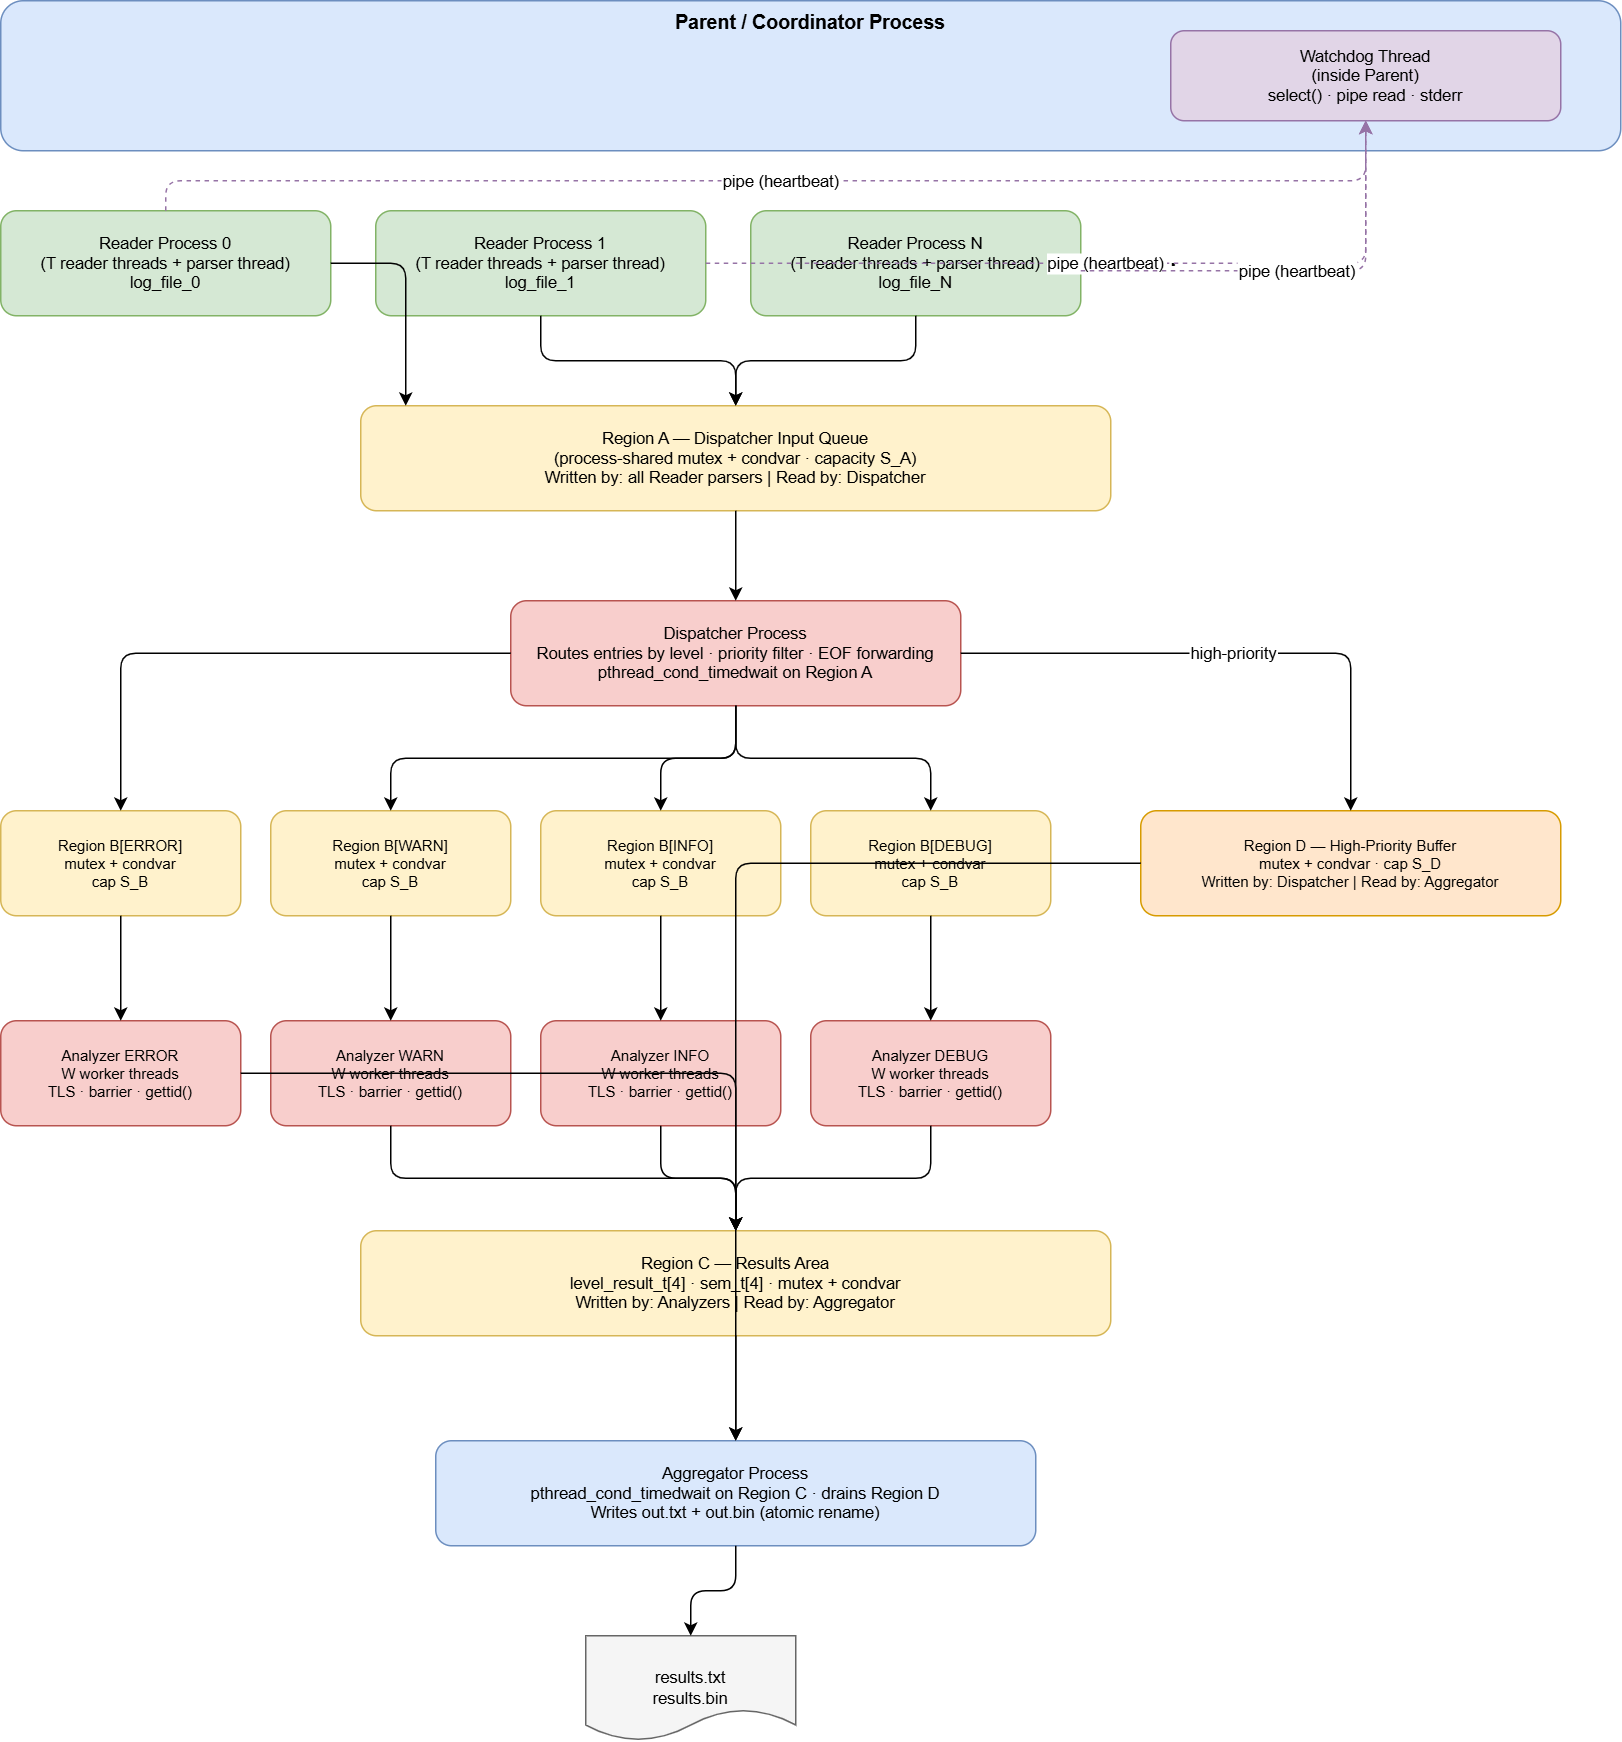

The diagram above was exported from draw.io. Its source (the exported page's mxGraphModel, read from the mxfile embedded in the PNG):
<mxGraphModel dx="1212" dy="620" grid="1" gridSize="10" guides="1" tooltips="1" connect="1" arrows="1" fold="1" page="1" pageScale="1" pageWidth="827" pageHeight="1169" math="0" shadow="0">
  <root>
    <mxCell id="0" />
    <mxCell id="1" parent="0" />
    <mxCell id="2" parent="1" style="rounded=1;whiteSpace=wrap;html=1;fillColor=#dae8fc;strokeColor=#6c8ebf;fontSize=13;fontStyle=1;verticalAlign=top;" value="Parent / Coordinator Process" vertex="1">
      <mxGeometry height="100" width="1080" x="40" y="20" as="geometry" />
    </mxCell>
    <mxCell id="3" parent="1" style="rounded=1;whiteSpace=wrap;html=1;fillColor=#e1d5e7;strokeColor=#9673a6;fontSize=11;" value="Watchdog Thread&#10;(inside Parent)&#10;select() · pipe read · stderr" vertex="1">
      <mxGeometry height="60" width="260" x="820" y="40" as="geometry" />
    </mxCell>
    <mxCell id="10" parent="1" style="rounded=1;whiteSpace=wrap;html=1;fillColor=#d5e8d4;strokeColor=#82b366;fontSize=11;" value="Reader Process 0&#10;(T reader threads + parser thread)&#10;log_file_0" vertex="1">
      <mxGeometry height="70" width="220" x="40" y="160" as="geometry" />
    </mxCell>
    <mxCell id="11" parent="1" style="rounded=1;whiteSpace=wrap;html=1;fillColor=#d5e8d4;strokeColor=#82b366;fontSize=11;" value="Reader Process 1&#10;(T reader threads + parser thread)&#10;log_file_1" vertex="1">
      <mxGeometry height="70" width="220" x="290" y="160" as="geometry" />
    </mxCell>
    <mxCell id="12" parent="1" style="rounded=1;whiteSpace=wrap;html=1;fillColor=#d5e8d4;strokeColor=#82b366;fontSize=11;" value="Reader Process N&#10;(T reader threads + parser thread)&#10;log_file_N" vertex="1">
      <mxGeometry height="70" width="220" x="540" y="160" as="geometry" />
    </mxCell>
    <mxCell id="13" parent="1" style="text;html=1;strokeColor=none;fillColor=none;align=center;verticalAlign=middle;whiteSpace=wrap;rounded=0;fontSize=20;" value="· · ·" vertex="1">
      <mxGeometry height="40" width="60" x="780" y="175" as="geometry" />
    </mxCell>
    <mxCell id="20" parent="1" style="rounded=1;whiteSpace=wrap;html=1;fillColor=#fff2cc;strokeColor=#d6b656;fontSize=11;" value="Region A — Dispatcher Input Queue&#10;(process-shared mutex + condvar · capacity S_A)&#10;Written by: all Reader parsers | Read by: Dispatcher" vertex="1">
      <mxGeometry height="70" width="500" x="280" y="290" as="geometry" />
    </mxCell>
    <mxCell id="30" parent="1" style="rounded=1;whiteSpace=wrap;html=1;fillColor=#f8cecc;strokeColor=#b85450;fontSize=11;" value="Dispatcher Process&#10;Routes entries by level · priority filter · EOF forwarding&#10;pthread_cond_timedwait on Region A" vertex="1">
      <mxGeometry height="70" width="300" x="380" y="420" as="geometry" />
    </mxCell>
    <mxCell id="40" parent="1" style="rounded=1;whiteSpace=wrap;html=1;fillColor=#fff2cc;strokeColor=#d6b656;fontSize=10;" value="Region B[ERROR]&#10;mutex + condvar&#10;cap S_B" vertex="1">
      <mxGeometry height="70" width="160" x="40" y="560" as="geometry" />
    </mxCell>
    <mxCell id="41" parent="1" style="rounded=1;whiteSpace=wrap;html=1;fillColor=#fff2cc;strokeColor=#d6b656;fontSize=10;" value="Region B[WARN]&#10;mutex + condvar&#10;cap S_B" vertex="1">
      <mxGeometry height="70" width="160" x="220" y="560" as="geometry" />
    </mxCell>
    <mxCell id="42" parent="1" style="rounded=1;whiteSpace=wrap;html=1;fillColor=#fff2cc;strokeColor=#d6b656;fontSize=10;" value="Region B[INFO]&#10;mutex + condvar&#10;cap S_B" vertex="1">
      <mxGeometry height="70" width="160" x="400" y="560" as="geometry" />
    </mxCell>
    <mxCell id="43" parent="1" style="rounded=1;whiteSpace=wrap;html=1;fillColor=#fff2cc;strokeColor=#d6b656;fontSize=10;" value="Region B[DEBUG]&#10;mutex + condvar&#10;cap S_B" vertex="1">
      <mxGeometry height="70" width="160" x="580" y="560" as="geometry" />
    </mxCell>
    <mxCell id="50" parent="1" style="rounded=1;whiteSpace=wrap;html=1;fillColor=#ffe6cc;strokeColor=#d79b00;fontSize=10;" value="Region D — High-Priority Buffer&#10;mutex + condvar · cap S_D&#10;Written by: Dispatcher | Read by: Aggregator" vertex="1">
      <mxGeometry height="70" width="280" x="800" y="560" as="geometry" />
    </mxCell>
    <mxCell id="60" parent="1" style="rounded=1;whiteSpace=wrap;html=1;fillColor=#f8cecc;strokeColor=#b85450;fontSize=10;" value="Analyzer ERROR&#10;W worker threads&#10;TLS · barrier · gettid()" vertex="1">
      <mxGeometry height="70" width="160" x="40" y="700" as="geometry" />
    </mxCell>
    <mxCell id="61" parent="1" style="rounded=1;whiteSpace=wrap;html=1;fillColor=#f8cecc;strokeColor=#b85450;fontSize=10;" value="Analyzer WARN&#10;W worker threads&#10;TLS · barrier · gettid()" vertex="1">
      <mxGeometry height="70" width="160" x="220" y="700" as="geometry" />
    </mxCell>
    <mxCell id="62" parent="1" style="rounded=1;whiteSpace=wrap;html=1;fillColor=#f8cecc;strokeColor=#b85450;fontSize=10;" value="Analyzer INFO&#10;W worker threads&#10;TLS · barrier · gettid()" vertex="1">
      <mxGeometry height="70" width="160" x="400" y="700" as="geometry" />
    </mxCell>
    <mxCell id="63" parent="1" style="rounded=1;whiteSpace=wrap;html=1;fillColor=#f8cecc;strokeColor=#b85450;fontSize=10;" value="Analyzer DEBUG&#10;W worker threads&#10;TLS · barrier · gettid()" vertex="1">
      <mxGeometry height="70" width="160" x="580" y="700" as="geometry" />
    </mxCell>
    <mxCell id="70" parent="1" style="rounded=1;whiteSpace=wrap;html=1;fillColor=#fff2cc;strokeColor=#d6b656;fontSize=11;" value="Region C — Results Area&#10;level_result_t[4] · sem_t[4] · mutex + condvar&#10;Written by: Analyzers | Read by: Aggregator" vertex="1">
      <mxGeometry height="70" width="500" x="280" y="840" as="geometry" />
    </mxCell>
    <mxCell id="80" parent="1" style="rounded=1;whiteSpace=wrap;html=1;fillColor=#dae8fc;strokeColor=#6c8ebf;fontSize=11;" value="Aggregator Process&#10;pthread_cond_timedwait on Region C · drains Region D&#10;Writes out.txt + out.bin (atomic rename)" vertex="1">
      <mxGeometry height="70" width="400" x="330" y="980" as="geometry" />
    </mxCell>
    <mxCell id="90" parent="1" style="shape=document;whiteSpace=wrap;html=1;fillColor=#f5f5f5;strokeColor=#666666;fontSize=11;" value="results.txt&#10;results.bin" vertex="1">
      <mxGeometry height="70" width="140" x="430" y="1110" as="geometry" />
    </mxCell>
    <mxCell id="100" edge="1" parent="1" source="10" style="edgeStyle=orthogonalEdgeStyle;" target="20">
      <mxGeometry relative="1" as="geometry">
        <Array as="points">
          <mxPoint x="310" y="195" />
        </Array>
      </mxGeometry>
    </mxCell>
    <mxCell id="101" edge="1" parent="1" source="11" style="edgeStyle=orthogonalEdgeStyle;" target="20">
      <mxGeometry relative="1" as="geometry" />
    </mxCell>
    <mxCell id="102" edge="1" parent="1" source="12" style="edgeStyle=orthogonalEdgeStyle;" target="20">
      <mxGeometry relative="1" as="geometry" />
    </mxCell>
    <mxCell id="103" edge="1" parent="1" source="20" style="edgeStyle=orthogonalEdgeStyle;" target="30">
      <mxGeometry relative="1" as="geometry" />
    </mxCell>
    <mxCell id="104" edge="1" parent="1" source="30" style="edgeStyle=orthogonalEdgeStyle;" target="40">
      <mxGeometry relative="1" as="geometry" />
    </mxCell>
    <mxCell id="105" edge="1" parent="1" source="30" style="edgeStyle=orthogonalEdgeStyle;" target="41">
      <mxGeometry relative="1" as="geometry" />
    </mxCell>
    <mxCell id="106" edge="1" parent="1" source="30" style="edgeStyle=orthogonalEdgeStyle;" target="42">
      <mxGeometry relative="1" as="geometry" />
    </mxCell>
    <mxCell id="107" edge="1" parent="1" source="30" style="edgeStyle=orthogonalEdgeStyle;" target="43">
      <mxGeometry relative="1" as="geometry" />
    </mxCell>
    <mxCell id="108" edge="1" parent="1" source="30" style="edgeStyle=orthogonalEdgeStyle;" target="50" value="high-priority">
      <mxGeometry relative="1" as="geometry" />
    </mxCell>
    <mxCell id="109" edge="1" parent="1" source="40" style="edgeStyle=orthogonalEdgeStyle;" target="60">
      <mxGeometry relative="1" as="geometry" />
    </mxCell>
    <mxCell id="110" edge="1" parent="1" source="41" style="edgeStyle=orthogonalEdgeStyle;" target="61">
      <mxGeometry relative="1" as="geometry" />
    </mxCell>
    <mxCell id="111" edge="1" parent="1" source="42" style="edgeStyle=orthogonalEdgeStyle;" target="62">
      <mxGeometry relative="1" as="geometry" />
    </mxCell>
    <mxCell id="112" edge="1" parent="1" source="43" style="edgeStyle=orthogonalEdgeStyle;" target="63">
      <mxGeometry relative="1" as="geometry" />
    </mxCell>
    <mxCell id="113" edge="1" parent="1" source="60" style="edgeStyle=orthogonalEdgeStyle;" target="70">
      <mxGeometry relative="1" as="geometry" />
    </mxCell>
    <mxCell id="114" edge="1" parent="1" source="61" style="edgeStyle=orthogonalEdgeStyle;" target="70">
      <mxGeometry relative="1" as="geometry" />
    </mxCell>
    <mxCell id="115" edge="1" parent="1" source="62" style="edgeStyle=orthogonalEdgeStyle;" target="70">
      <mxGeometry relative="1" as="geometry" />
    </mxCell>
    <mxCell id="116" edge="1" parent="1" source="63" style="edgeStyle=orthogonalEdgeStyle;" target="70">
      <mxGeometry relative="1" as="geometry" />
    </mxCell>
    <mxCell id="117" edge="1" parent="1" source="70" style="edgeStyle=orthogonalEdgeStyle;" target="80">
      <mxGeometry relative="1" as="geometry" />
    </mxCell>
    <mxCell id="118" edge="1" parent="1" source="50" style="edgeStyle=orthogonalEdgeStyle;" target="80">
      <mxGeometry relative="1" as="geometry" />
    </mxCell>
    <mxCell id="119" edge="1" parent="1" source="80" style="edgeStyle=orthogonalEdgeStyle;" target="90">
      <mxGeometry relative="1" as="geometry" />
    </mxCell>
    <mxCell id="120" edge="1" parent="1" source="10" style="edgeStyle=orthogonalEdgeStyle;dashed=1;strokeColor=#9673a6;" target="3" value="pipe (heartbeat)">
      <mxGeometry relative="1" as="geometry">
        <Array as="points">
          <mxPoint x="150" y="140" />
          <mxPoint x="950" y="140" />
        </Array>
      </mxGeometry>
    </mxCell>
    <mxCell id="121" edge="1" parent="1" source="11" style="edgeStyle=orthogonalEdgeStyle;dashed=1;strokeColor=#9673a6;" target="3" value="pipe (heartbeat)">
      <mxGeometry relative="1" as="geometry" />
    </mxCell>
    <mxCell id="122" edge="1" parent="1" source="12" style="edgeStyle=orthogonalEdgeStyle;dashed=1;strokeColor=#9673a6;" target="3" value="pipe (heartbeat)">
      <mxGeometry relative="1" as="geometry">
        <Array as="points">
          <mxPoint x="950" y="200" />
        </Array>
      </mxGeometry>
    </mxCell>
  </root>
</mxGraphModel>